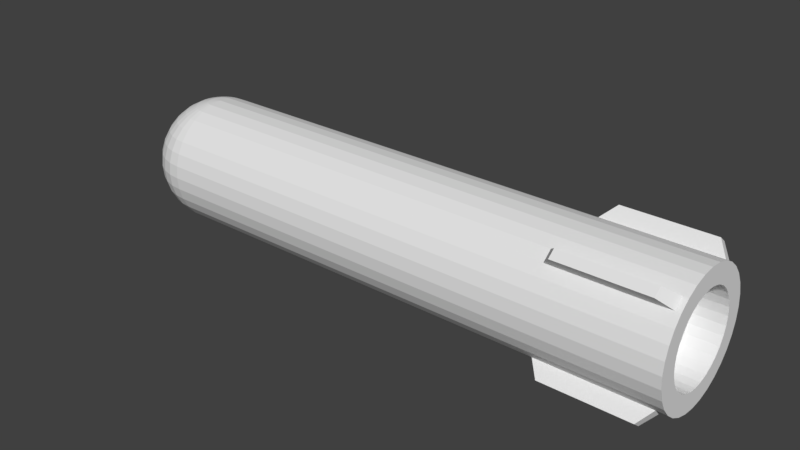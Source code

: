 # Source: missile1.blend  (saved by Blender 2.78.0; exported with 4.5.12 LTS)
import bpy
from mathutils import Matrix  # noqa: F401  (used for matrix-valued properties, if any)

bpy.ops.wm.read_factory_settings(use_empty=True)
scene = bpy.context.scene
scene.name = 'Scene'

# ---- collections
col_collection_1 = bpy.data.collections.new('Collection 1'); scene.collection.children.link(col_collection_1)

# ---- world
world_world = bpy.data.worlds.new('World'); scene.world = world_world
world_world.color = (0.05088, 0.05088, 0.05088)
world_world.use_sun_shadow = False
world_world.sun_shadow_jitter_overblur = 0.0
world_world.cycles.sampling_method = 'MANUAL'

# ---- meshes
me_cylinder = bpy.data.meshes.new('Cylinder')
me_cylinder.from_pydata([(-6.231e-07, 1.0, -4.2), (6.231e-07, 1.0, 4.2), (0.1951, 0.9808, -4.2), (0.1951, 0.9808, 4.2), (0.3827, 0.9239, -4.2), (0.3827, 0.9239, 4.2), (0.5556, 0.8315, -4.2), (0.5556, 0.8315, 4.2), (0.7071, 0.7071, -4.2), (0.7071, 0.7071, 4.2), (0.8315, 0.5556, -4.2), (0.8315, 0.5556, 4.2), (0.9239, 0.3827, -4.2), (0.9239, 0.3827, 4.2), (0.9808, 0.1951, -4.2), (0.9808, 0.1951, 4.2), (1.0, 5.054e-07, -4.2), (1.0, -3.545e-07, 4.2), (0.9808, -0.1951, -4.2), (0.9808, -0.1951, 4.2), (0.9239, -0.3827, -4.2), (0.9239, -0.3827, 4.2), (0.8315, -0.5556, -4.2), (0.8315, -0.5556, 4.2), (0.7071, -0.7071, -4.2), (0.7071, -0.7071, 4.2), (0.5556, -0.8315, -4.2), (0.5556, -0.8315, 4.2), (0.3827, -0.9239, -4.2), (0.3827, -0.9239, 4.2), (0.1951, -0.9808, -4.2), (0.1951, -0.9808, 4.2), (-9.489e-07, -1.0, -4.2), (2.972e-07, -1.0, 4.2), (-0.1951, -0.9808, -4.2), (-0.1951, -0.9808, 4.2), (-0.3827, -0.9239, -4.2), (-0.3827, -0.9239, 4.2), (-0.5556, -0.8315, -4.2), (-0.5556, -0.8315, 4.2), (-0.7071, -0.7071, -4.2), (-0.7071, -0.7071, 4.2), (-0.8315, -0.5556, -4.2), (-0.8315, -0.5556, 4.2), (-0.9239, -0.3827, -4.2), (-0.9239, -0.3827, 4.2), (-0.9808, -0.1951, -4.2), (-0.9808, -0.1951, 4.2), (-1.0, 1.396e-06, -4.2), (-1.0, 5.357e-07, 4.2), (-0.9808, 0.1951, -4.2), (-0.9808, 0.1951, 4.2), (-0.9239, 0.3827, -4.2), (-0.9239, 0.3827, 4.2), (-0.8315, 0.5556, -4.2), (-0.8315, 0.5556, 4.2), (-0.7071, 0.7071, -4.2), (-0.7071, 0.7071, 4.2), (-0.5556, 0.8315, -4.2), (-0.5556, 0.8315, 4.2), (-0.3827, 0.9239, -4.2), (-0.3827, 0.9239, 4.2), (-0.1951, 0.9808, -4.2), (-0.1951, 0.9808, 4.2), (6.365e-07, 0.7, 4.2), (0.3889, 0.582, 4.2), (1.0, -1.117e-06, -4.2), (-0.1366, 0.6865, 4.2), (-0.2679, 0.6467, 4.2), (-0.3889, 0.582, 4.2), (-0.495, 0.495, 4.2), (-0.582, 0.3889, 4.2), (-0.6467, 0.2679, 4.2), (-0.6865, 0.1366, 4.2), (-0.7, 3.375e-07, 4.2), (-0.6865, -0.1366, 4.2), (-0.6467, -0.2679, 4.2), (-0.582, -0.3889, 4.2), (-0.495, -0.495, 4.2), (-0.3889, -0.582, 4.2), (-0.2679, -0.6467, 4.2), (-0.1366, -0.6865, 4.2), (0.1366, 0.6865, 4.2), (4.084e-07, -0.7, 4.2), (0.1366, -0.6866, 4.2), (0.2679, -0.6467, 4.2), (0.3889, -0.582, 4.2), (0.495, -0.495, 4.2), (0.582, -0.3889, 4.2), (0.6467, -0.2679, 4.2), (0.6866, -0.1366, 4.2), (0.7, -2.856e-07, 4.2), (0.6866, 0.1366, 4.2), (0.6467, 0.2679, 4.2), (0.582, 0.3889, 4.2), (0.495, 0.495, 4.2), (0.2679, 0.6467, 4.2), (-0.9808, -0.1951, -4.2), (-0.9239, -0.3827, -4.2), (-0.8315, -0.5556, -4.2), (-0.7071, -0.7071, -4.2), (-0.5556, -0.8315, -4.2), (-0.3827, -0.9239, -4.2), (-0.1951, -0.9808, -4.2), (-1.003e-06, -1.0, -4.2), (0.1951, -0.9808, -4.2), (0.3827, -0.9239, -4.2), (0.5556, -0.8315, -4.2), (0.7071, -0.7071, -4.2), (0.8315, -0.5556, -4.2), (0.9239, -0.3827, -4.2), (0.9808, -0.1951, -4.2), (-0.9808, -0.1913, -4.238), (-0.9239, -0.3753, -4.275), (-0.8315, -0.5449, -4.308), (-0.7071, -0.6935, -4.338), (-0.5556, -0.8155, -4.362), (-0.3827, -0.9061, -4.38), (-0.1951, -0.9619, -4.391), (-1.041e-06, -0.9808, -4.395), (0.1951, -0.9619, -4.391), (0.3827, -0.9061, -4.38), (0.5556, -0.8155, -4.362), (0.7071, -0.6935, -4.338), (0.8315, -0.5449, -4.308), (0.9239, -0.3753, -4.275), (0.9808, -0.1913, -4.238), (-0.9808, -0.1802, -4.275), (-0.9239, -0.3536, -4.346), (-0.8315, -0.5133, -4.413), (-0.7071, -0.6533, -4.471), (-0.5556, -0.7682, -4.518), (-0.3827, -0.8536, -4.554), (-0.1951, -0.9061, -4.575), (-1.078e-06, -0.9239, -4.583), (0.1951, -0.9061, -4.575), (0.3827, -0.8536, -4.554), (0.5556, -0.7682, -4.518), (0.7071, -0.6533, -4.471), (0.8315, -0.5133, -4.413), (0.9239, -0.3536, -4.346), (0.9808, -0.1802, -4.275), (-1.0, -1.388e-06, -4.2), (-0.9808, -0.1622, -4.308), (-0.9239, -0.3182, -4.413), (-0.8315, -0.4619, -4.509), (-0.7071, -0.5879, -4.593), (-0.5556, -0.6913, -4.662), (-0.3827, -0.7682, -4.713), (-0.1951, -0.8155, -4.745), (-1.111e-06, -0.8315, -4.756), (0.1951, -0.8155, -4.745), (0.3827, -0.7682, -4.713), (0.5556, -0.6913, -4.662), (0.7071, -0.5879, -4.593), (0.8315, -0.4619, -4.509), (0.9239, -0.3182, -4.413), (0.9808, -0.1622, -4.308), (-0.9808, -0.138, -4.338), (-0.9239, -0.2706, -4.471), (-0.8315, -0.3928, -4.593), (-0.7071, -0.5, -4.7), (-0.5556, -0.5879, -4.788), (-0.3827, -0.6533, -4.853), (-0.1951, -0.6935, -4.894), (-1.141e-06, -0.7071, -4.907), (0.1951, -0.6935, -4.894), (0.3827, -0.6533, -4.853), (0.5556, -0.5879, -4.788), (0.7071, -0.5, -4.7), (0.8315, -0.3928, -4.593), (0.9239, -0.2706, -4.471), (0.9808, -0.138, -4.338), (-0.9808, -0.1084, -4.362), (-0.9239, -0.2126, -4.518), (-0.8315, -0.3087, -4.662), (-0.7071, -0.3928, -4.788), (-0.5556, -0.4619, -4.891), (-0.3827, -0.5133, -4.968), (-0.1951, -0.5449, -5.015), (-1.165e-06, -0.5556, -5.031), (0.1951, -0.5449, -5.015), (0.3827, -0.5133, -4.968), (0.5556, -0.4619, -4.891), (0.7071, -0.3928, -4.788), (0.8315, -0.3087, -4.662), (0.9239, -0.2126, -4.518), (0.9808, -0.1084, -4.362), (-0.9808, -0.07466, -4.38), (-0.9239, -0.1464, -4.554), (-0.8315, -0.2126, -4.713), (-0.7071, -0.2706, -4.853), (-0.5556, -0.3182, -4.968), (-0.3827, -0.3536, -5.054), (-0.1951, -0.3753, -5.106), (-1.183e-06, -0.3827, -5.124), (0.1951, -0.3753, -5.106), (0.3827, -0.3536, -5.054), (0.5556, -0.3182, -4.968), (0.7071, -0.2706, -4.853), (0.8315, -0.2126, -4.713), (0.9239, -0.1464, -4.554), (0.9808, -0.07466, -4.38), (-0.9808, -0.03806, -4.391), (-0.9239, -0.07466, -4.575), (-0.8315, -0.1084, -4.745), (-0.7071, -0.138, -4.894), (-0.5556, -0.1622, -5.015), (-0.3827, -0.1802, -5.106), (-0.1951, -0.1913, -5.162), (-1.194e-06, -0.1951, -5.181), (0.1951, -0.1913, -5.162), (0.3827, -0.1802, -5.106), (0.5556, -0.1622, -5.015), (0.7071, -0.138, -4.894), (0.8315, -0.1084, -4.745), (0.9239, -0.07466, -4.575), (0.9808, -0.03806, -4.391), (-0.9808, -1.076e-06, -4.395), (-0.9239, -1.021e-06, -4.583), (-0.8315, -9.982e-07, -4.756), (-0.7071, -8.809e-07, -4.907), (-0.5556, -8.195e-07, -5.031), (-0.3827, -9.859e-07, -5.124), (-0.1951, -7.548e-07, -5.181), (-1.198e-06, -7.969e-07, -5.2), (0.1951, -7.548e-07, -5.181), (0.3827, -9.859e-07, -5.124), (0.5556, -8.195e-07, -5.031), (0.7071, -8.809e-07, -4.907), (0.8315, -9.758e-07, -4.756), (0.9239, -9.916e-07, -4.583), (0.9808, -1.08e-06, -4.395), (-0.9808, 0.03806, -4.391), (-0.9239, 0.07466, -4.575), (-0.8315, 0.1084, -4.745), (-0.7071, 0.1379, -4.894), (-0.5556, 0.1622, -5.015), (-0.3827, 0.1802, -5.106), (-0.1951, 0.1913, -5.162), (-1.194e-06, 0.1951, -5.181), (0.1951, 0.1913, -5.162), (0.3827, 0.1802, -5.106), (0.5556, 0.1622, -5.015), (0.7071, 0.1379, -4.894), (0.8315, 0.1084, -4.745), (0.9239, 0.07466, -4.575), (0.9808, 0.03806, -4.391), (-0.9808, 0.07466, -4.38), (-0.9239, 0.1464, -4.554), (-0.8315, 0.2126, -4.713), (-0.7071, 0.2706, -4.853), (-0.5556, 0.3182, -4.968), (-0.3827, 0.3536, -5.054), (-0.1951, 0.3753, -5.106), (-1.183e-06, 0.3827, -5.124), (0.1951, 0.3753, -5.106), (0.3827, 0.3536, -5.054), (0.5556, 0.3182, -4.968), (0.7071, 0.2706, -4.853), (0.8315, 0.2126, -4.713), (0.9239, 0.1464, -4.554), (0.9808, 0.07466, -4.38), (-0.9808, 0.1084, -4.362), (-0.9239, 0.2126, -4.518), (-0.8315, 0.3087, -4.662), (-0.7071, 0.3928, -4.788), (-0.5556, 0.4619, -4.891), (-0.3827, 0.5133, -4.968), (-0.1951, 0.5449, -5.015), (-1.165e-06, 0.5556, -5.031), (0.1951, 0.5449, -5.015), (0.3827, 0.5133, -4.968), (0.5556, 0.4619, -4.891), (0.7071, 0.3928, -4.788), (0.8315, 0.3087, -4.662), (0.9239, 0.2126, -4.518), (0.9808, 0.1084, -4.362), (-0.9808, 0.1379, -4.338), (-0.9239, 0.2706, -4.471), (-0.8315, 0.3928, -4.593), (-0.7071, 0.5, -4.7), (-0.5556, 0.5879, -4.788), (-0.3827, 0.6533, -4.853), (-0.1951, 0.6935, -4.894), (-1.141e-06, 0.7071, -4.907), (0.1951, 0.6935, -4.894), (0.3827, 0.6533, -4.853), (0.5556, 0.5879, -4.788), (0.7071, 0.5, -4.7), (0.8315, 0.3928, -4.593), (0.9239, 0.2706, -4.471), (0.9808, 0.1379, -4.338), (-0.9808, 0.1622, -4.308), (-0.9239, 0.3182, -4.413), (-0.8315, 0.4619, -4.509), (-0.7071, 0.5879, -4.593), (-0.5556, 0.6913, -4.662), (-0.3827, 0.7682, -4.713), (-0.1951, 0.8155, -4.745), (-1.111e-06, 0.8315, -4.756), (0.1951, 0.8155, -4.745), (0.3827, 0.7682, -4.713), (0.5556, 0.6913, -4.662), (0.7071, 0.5879, -4.593), (0.8315, 0.4619, -4.509), (0.9239, 0.3182, -4.413), (0.9808, 0.1622, -4.308), (-0.9808, 0.1802, -4.275), (-0.9239, 0.3536, -4.346), (-0.8315, 0.5133, -4.413), (-0.7071, 0.6533, -4.471), (-0.5556, 0.7682, -4.518), (-0.3827, 0.8536, -4.554), (-0.1951, 0.9061, -4.575), (-1.078e-06, 0.9239, -4.583), (0.1951, 0.9061, -4.575), (0.3827, 0.8536, -4.554), (0.5556, 0.7682, -4.518), (0.7071, 0.6533, -4.471), (0.8315, 0.5133, -4.413), (0.9239, 0.3536, -4.346), (0.9808, 0.1802, -4.275), (-0.9808, 0.1913, -4.238), (-0.9239, 0.3753, -4.275), (-0.8315, 0.5449, -4.308), (-0.7071, 0.6935, -4.338), (-0.5556, 0.8155, -4.362), (-0.3827, 0.9061, -4.38), (-0.1951, 0.9619, -4.391), (-1.041e-06, 0.9808, -4.395), (0.1951, 0.9619, -4.391), (0.3827, 0.9061, -4.38), (0.5556, 0.8155, -4.362), (0.7071, 0.6935, -4.338), (0.8315, 0.5449, -4.308), (0.9239, 0.3753, -4.275), (0.9808, 0.1913, -4.238), (-0.9808, 0.1951, -4.2), (-0.9239, 0.3827, -4.2), (-0.8315, 0.5556, -4.2), (-0.7071, 0.7071, -4.2), (-0.5556, 0.8315, -4.2), (-0.3827, 0.9239, -4.2), (-0.1951, 0.9808, -4.2), (-1.003e-06, 1.0, -4.2), (0.1951, 0.9808, -4.2), (0.3827, 0.9239, -4.2), (0.5556, 0.8315, -4.2), (0.7071, 0.7071, -4.2), (0.8315, 0.5556, -4.2), (0.9239, 0.3827, -4.2), (0.9808, 0.1951, -4.2), (0.9248, 0.3831, 4.2), (0.8323, 0.5561, 4.2), (0.7078, 0.7078, 4.2), (0.5561, 0.8323, 4.2), (0.3831, 0.9248, 4.2), (0.1953, 0.9818, 4.2), (1.001, -3.807e-07, 4.2), (0.9818, 0.1953, 4.2), (6.17e-07, 1.001, 4.2), (-0.1953, 0.9818, 4.2), (-0.3831, 0.9248, 4.2), (-0.5561, 0.8323, 4.2), (-0.7078, 0.7078, 4.2), (-0.8323, 0.5561, 4.2), (-0.9248, 0.3831, 4.2), (-0.9818, 0.1953, 4.2), (-1.001, 5.103e-07, 4.2), (-0.9818, -0.1953, 4.2), (-0.9248, -0.3831, 4.2), (-0.8323, -0.5561, 4.2), (-0.7078, -0.7078, 4.2), (-0.5561, -0.8323, 4.2), (-0.3831, -0.9248, 4.2), (-0.1953, -0.9818, 4.2), (2.908e-07, -1.001, 4.2), (0.1953, -0.9818, 4.2), (0.3831, -0.9248, 4.2), (0.5561, -0.8323, 4.2), (0.7078, -0.7078, 4.2), (0.8323, -0.5561, 4.2), (0.9248, -0.3831, 4.2), (0.9818, -0.1953, 4.2), (5.43e-07, 0.7, 3.72), (0.3889, 0.582, 3.72), (-0.1366, 0.6865, 3.72), (-0.2679, 0.6467, 3.72), (-0.3889, 0.582, 3.72), (-0.495, 0.495, 3.72), (-0.582, 0.3889, 3.72), (-0.6467, 0.2679, 3.72), (-0.6865, 0.1366, 3.72), (-0.7, 4.02e-07, 3.72), (-0.6865, -0.1366, 3.72), (-0.6467, -0.2679, 3.72), (-0.582, -0.3889, 3.72), (-0.495, -0.495, 3.72), (-0.3889, -0.582, 3.72), (-0.2679, -0.6467, 3.72), (-0.1366, -0.6865, 3.72), (0.1366, 0.6865, 3.72), (3.149e-07, -0.7, 3.72), (0.1366, -0.6865, 3.72), (0.2679, -0.6467, 3.72), (0.3889, -0.582, 3.72), (0.495, -0.495, 3.72), (0.582, -0.3889, 3.72), (0.6467, -0.2679, 3.72), (0.6866, -0.1366, 3.72), (0.7, -2.211e-07, 3.72), (0.6866, 0.1366, 3.72), (0.6467, 0.2679, 3.72), (0.582, 0.3889, 3.72), (0.495, 0.495, 3.72), (0.2679, 0.6467, 3.72), (0.6467, 0.2679, 4.2), (0.582, 0.3889, 4.2), (0.495, 0.495, 4.2), (0.3889, 0.582, 4.2), (0.2679, 0.6467, 4.2), (0.1366, 0.6865, 4.2), (0.7, -2.211e-07, 4.2), (0.6866, 0.1366, 4.2), (6.552e-07, 0.7, 4.2), (-0.1366, 0.6865, 4.2), (-0.2679, 0.6467, 4.2), (-0.3889, 0.582, 4.2), (-0.495, 0.495, 4.2), (-0.582, 0.3889, 4.2), (-0.6467, 0.2679, 4.2), (-0.6865, 0.1366, 4.2), (-0.7, 4.02e-07, 4.2), (-0.6865, -0.1366, 4.2), (-0.6467, -0.2679, 4.2), (-0.582, -0.3889, 4.2), (-0.495, -0.495, 4.2), (-0.3889, -0.582, 4.2), (-0.2679, -0.6467, 4.2), (-0.1366, -0.6865, 4.2), (4.272e-07, -0.7, 4.2), (0.1366, -0.6865, 4.2), (0.2679, -0.6467, 4.2), (0.3889, -0.582, 4.2), (0.495, -0.495, 4.2), (0.582, -0.3889, 4.2), (0.6467, -0.2679, 4.2), (0.6866, -0.1366, 4.2), (-0.7078, 0.7078, 2.36), (-0.8323, 0.5561, 2.36), (-0.8323, -0.5561, 2.36), (-0.7078, -0.7078, 2.36), (0.8323, 0.5561, 2.28), (0.7078, 0.7078, 2.28), (0.7078, -0.7078, 2.28), (0.8323, -0.5561, 2.28), (-0.9858, -0.7649, 2.528), (-0.8863, -0.8863, 2.528), (0.8863, -0.8863, 2.464), (0.9858, -0.7649, 2.464), (-0.8863, 0.8863, 2.528), (-0.9858, 0.7649, 2.528), (0.9858, 0.7649, 2.464), (0.8863, 0.8863, 2.464), (-0.7078, 0.7078, 4.12), (-0.8323, 0.5561, 4.12), (-0.8323, -0.5561, 4.12), (-0.7078, -0.7078, 4.12), (0.7078, -0.7078, 4.04), (0.8323, -0.5561, 4.04), (0.8323, 0.5561, 4.04), (0.7078, 0.7078, 4.04), (-0.9858, -0.7649, 3.936), (-0.8863, -0.8863, 3.936), (0.8863, -0.8863, 3.872), (0.9858, -0.7649, 3.872), (-0.8862, 0.8863, 3.936), (-0.9858, 0.7649, 3.936), (0.9858, 0.7649, 3.872), (0.8863, 0.8863, 3.872)], [], [(0, 1, 3, 2), (2, 3, 5, 4), (4, 5, 7, 6), (6, 7, 9, 8), (8, 9, 11, 10), (10, 11, 13, 12), (12, 13, 15, 14), (14, 15, 17, 16), (16, 17, 19, 18), (18, 19, 21, 20), (20, 21, 23, 22), (22, 23, 25, 24), (24, 25, 27, 26), (26, 27, 29, 28), (28, 29, 31, 30), (30, 31, 33, 32), (32, 33, 35, 34), (34, 35, 37, 36), (36, 37, 39, 38), (38, 39, 41, 40), (40, 41, 43, 42), (42, 43, 45, 44), (44, 45, 47, 46), (46, 47, 49, 48), (48, 49, 51, 50), (50, 51, 53, 52), (52, 53, 55, 54), (54, 55, 57, 56), (56, 57, 59, 58), (58, 59, 61, 60), (402, 385, 387, 388, 389, 390, 391, 392, 393, 394, 395, 396, 397, 398, 399, 400, 401, 403, 404, 405, 406, 407, 408, 409, 410, 411, 412, 413, 414, 415, 386, 416), (60, 61, 63, 62), (62, 63, 1, 0), (0, 2, 4, 6, 8, 10, 12, 14, 16, 18, 20, 22, 24, 26, 28, 30, 32, 34, 36, 38, 40, 42, 44, 46, 48, 50, 52, 54, 56, 58, 60, 62), (472, 471, 479, 480), (107, 106, 121, 122), (100, 99, 114, 115), (108, 107, 122, 123), (101, 100, 115, 116), (109, 108, 123, 124), (102, 101, 116, 117), (110, 109, 124, 125), (103, 102, 117, 118), (111, 110, 125, 126), (104, 103, 118, 119), (97, 142, 112), (66, 111, 126), (105, 104, 119, 120), (98, 97, 112, 113), (106, 105, 120, 121), (99, 98, 113, 114), (126, 125, 140, 141), (119, 118, 133, 134), (112, 142, 127), (66, 126, 141), (120, 119, 134, 135), (113, 112, 127, 128), (121, 120, 135, 136), (114, 113, 128, 129), (122, 121, 136, 137), (115, 114, 129, 130), (123, 122, 137, 138), (116, 115, 130, 131), (124, 123, 138, 139), (117, 116, 131, 132), (125, 124, 139, 140), (118, 117, 132, 133), (130, 129, 145, 146), (138, 137, 153, 154), (131, 130, 146, 147), (139, 138, 154, 155), (132, 131, 147, 148), (140, 139, 155, 156), (133, 132, 148, 149), (141, 140, 156, 157), (134, 133, 149, 150), (127, 142, 143), (66, 141, 157), (135, 134, 150, 151), (128, 127, 143, 144), (136, 135, 151, 152), (129, 128, 144, 145), (137, 136, 152, 153), (150, 149, 164, 165), (143, 142, 158), (66, 157, 172), (151, 150, 165, 166), (144, 143, 158, 159), (152, 151, 166, 167), (145, 144, 159, 160), (153, 152, 167, 168), (146, 145, 160, 161), (154, 153, 168, 169), (147, 146, 161, 162), (155, 154, 169, 170), (148, 147, 162, 163), (156, 155, 170, 171), (149, 148, 163, 164), (157, 156, 171, 172), (169, 168, 183, 184), (162, 161, 176, 177), (170, 169, 184, 185), (163, 162, 177, 178), (171, 170, 185, 186), (164, 163, 178, 179), (172, 171, 186, 187), (165, 164, 179, 180), (158, 142, 173), (66, 172, 187), (166, 165, 180, 181), (159, 158, 173, 174), (167, 166, 181, 182), (160, 159, 174, 175), (168, 167, 182, 183), (161, 160, 175, 176), (66, 187, 202), (181, 180, 195, 196), (174, 173, 188, 189), (182, 181, 196, 197), (175, 174, 189, 190), (183, 182, 197, 198), (176, 175, 190, 191), (184, 183, 198, 199), (177, 176, 191, 192), (185, 184, 199, 200), (178, 177, 192, 193), (186, 185, 200, 201), (179, 178, 193, 194), (187, 186, 201, 202), (180, 179, 194, 195), (173, 142, 188), (200, 199, 214, 215), (193, 192, 207, 208), (201, 200, 215, 216), (194, 193, 208, 209), (202, 201, 216, 217), (195, 194, 209, 210), (188, 142, 203), (66, 202, 217), (196, 195, 210, 211), (189, 188, 203, 204), (197, 196, 211, 212), (190, 189, 204, 205), (198, 197, 212, 213), (191, 190, 205, 206), (199, 198, 213, 214), (192, 191, 206, 207), (204, 203, 218, 219), (212, 211, 226, 227), (205, 204, 219, 220), (213, 212, 227, 228), (206, 205, 220, 221), (214, 213, 228, 229), (207, 206, 221, 222), (215, 214, 229, 230), (208, 207, 222, 223), (216, 215, 230, 231), (209, 208, 223, 224), (217, 216, 231, 232), (210, 209, 224, 225), (203, 142, 218), (66, 217, 232), (211, 210, 225, 226), (223, 222, 237, 238), (231, 230, 245, 246), (224, 223, 238, 239), (232, 231, 246, 247), (225, 224, 239, 240), (218, 142, 233), (66, 232, 247), (226, 225, 240, 241), (219, 218, 233, 234), (227, 226, 241, 242), (220, 219, 234, 235), (228, 227, 242, 243), (221, 220, 235, 236), (229, 228, 243, 244), (222, 221, 236, 237), (230, 229, 244, 245), (242, 241, 256, 257), (235, 234, 249, 250), (243, 242, 257, 258), (236, 235, 250, 251), (244, 243, 258, 259), (237, 236, 251, 252), (245, 244, 259, 260), (238, 237, 252, 253), (246, 245, 260, 261), (239, 238, 253, 254), (247, 246, 261, 262), (240, 239, 254, 255), (233, 142, 248), (66, 247, 262), (241, 240, 255, 256), (234, 233, 248, 249), (261, 260, 275, 276), (254, 253, 268, 269), (262, 261, 276, 277), (255, 254, 269, 270), (248, 142, 263), (66, 262, 277), (256, 255, 270, 271), (249, 248, 263, 264), (257, 256, 271, 272), (250, 249, 264, 265), (258, 257, 272, 273), (251, 250, 265, 266), (259, 258, 273, 274), (252, 251, 266, 267), (260, 259, 274, 275), (253, 252, 267, 268), (265, 264, 279, 280), (273, 272, 287, 288), (266, 265, 280, 281), (274, 273, 288, 289), (267, 266, 281, 282), (275, 274, 289, 290), (268, 267, 282, 283), (276, 275, 290, 291), (269, 268, 283, 284), (277, 276, 291, 292), (270, 269, 284, 285), (263, 142, 278), (66, 277, 292), (271, 270, 285, 286), (264, 263, 278, 279), (272, 271, 286, 287), (284, 283, 298, 299), (292, 291, 306, 307), (285, 284, 299, 300), (278, 142, 293), (66, 292, 307), (286, 285, 300, 301), (279, 278, 293, 294), (287, 286, 301, 302), (280, 279, 294, 295), (288, 287, 302, 303), (281, 280, 295, 296), (289, 288, 303, 304), (282, 281, 296, 297), (290, 289, 304, 305), (283, 282, 297, 298), (291, 290, 305, 306), (303, 302, 317, 318), (296, 295, 310, 311), (304, 303, 318, 319), (297, 296, 311, 312), (305, 304, 319, 320), (298, 297, 312, 313), (306, 305, 320, 321), (299, 298, 313, 314), (307, 306, 321, 322), (300, 299, 314, 315), (293, 142, 308), (66, 307, 322), (301, 300, 315, 316), (294, 293, 308, 309), (302, 301, 316, 317), (295, 294, 309, 310), (322, 321, 336, 337), (315, 314, 329, 330), (308, 142, 323), (66, 322, 337), (316, 315, 330, 331), (309, 308, 323, 324), (317, 316, 331, 332), (310, 309, 324, 325), (318, 317, 332, 333), (311, 310, 325, 326), (319, 318, 333, 334), (312, 311, 326, 327), (320, 319, 334, 335), (313, 312, 327, 328), (321, 320, 335, 336), (314, 313, 328, 329), (334, 333, 348, 349), (327, 326, 341, 342), (335, 334, 349, 350), (328, 327, 342, 343), (336, 335, 350, 351), (329, 328, 343, 344), (337, 336, 351, 352), (330, 329, 344, 345), (323, 142, 338), (66, 337, 352), (331, 330, 345, 346), (324, 323, 338, 339), (332, 331, 346, 347), (325, 324, 339, 340), (333, 332, 347, 348), (326, 325, 340, 341), (88, 382, 383, 89), (74, 369, 370, 75), (89, 383, 384, 90), (75, 370, 371, 76), (96, 357, 358, 82), (93, 353, 354, 94), (90, 384, 359, 91), (76, 371, 372, 77), (95, 355, 356, 65), (91, 359, 360, 92), (65, 356, 357, 96), (77, 372, 373, 78), (92, 360, 353, 93), (94, 354, 355, 95), (78, 373, 374, 79), (82, 358, 361, 64), (79, 374, 375, 80), (64, 361, 362, 67), (80, 375, 376, 81), (67, 362, 363, 68), (81, 376, 377, 83), (68, 363, 364, 69), (83, 377, 378, 84), (69, 364, 365, 70), (84, 378, 379, 85), (70, 365, 366, 71), (85, 379, 380, 86), (71, 366, 367, 72), (86, 380, 381, 87), (72, 367, 368, 73), (87, 381, 382, 88), (73, 368, 369, 74), (466, 465, 477, 478), (387, 426, 427, 388), (401, 440, 441, 403), (388, 427, 428, 389), (403, 441, 442, 404), (389, 428, 429, 390), (404, 442, 443, 405), (390, 429, 430, 391), (405, 443, 444, 406), (391, 430, 431, 392), (406, 444, 445, 407), (392, 431, 432, 393), (407, 445, 446, 408), (393, 432, 433, 394), (413, 417, 418, 414), (408, 446, 447, 409), (394, 433, 434, 395), (415, 419, 420, 386), (409, 447, 448, 410), (395, 434, 435, 396), (416, 421, 422, 402), (410, 448, 423, 411), (396, 435, 436, 397), (411, 423, 424, 412), (386, 420, 421, 416), (397, 436, 437, 398), (412, 424, 417, 413), (414, 418, 419, 415), (398, 437, 438, 399), (402, 422, 425, 385), (399, 438, 439, 400), (385, 425, 426, 387), (400, 439, 440, 401), (470, 469, 475, 476), (468, 467, 473, 474), (452, 458, 457, 451), (456, 460, 459, 455), (450, 462, 461, 449), (454, 464, 463, 453), (455, 459, 475, 469), (461, 462, 478, 477), (462, 450, 466, 478), (457, 458, 474, 473), (449, 461, 477, 465), (458, 452, 468, 474), (456, 455, 469, 470), (463, 464, 480, 479), (451, 457, 473, 467), (454, 453, 471, 472), (464, 454, 472, 480), (450, 449, 465, 466), (459, 460, 476, 475), (453, 463, 479, 471), (452, 451, 467, 468), (460, 456, 470, 476)])
me_cylinder.use_remesh_preserve_volume = False
me_cylinder.use_remesh_preserve_attributes = False
me_cylinder.use_mirror_vertex_groups = False
me_cylinder.update()

# ---- objects
ob_cylinder = bpy.data.objects.new('Cylinder', me_cylinder)

# ---- transforms, parenting, visibility, modifiers, constraints
ob_cylinder.location = (0.0, 0.0, 0.0)
ob_cylinder.rotation_euler = (-1.344e-07, 1.571, 0.0)
ob_cylinder.scale = (0.125, 0.125, 0.125)
ob_cylinder.lineart.crease_threshold = 0.0

# ---- collection membership
col_collection_1.objects.link(ob_cylinder)

# ---- scene / render settings (as saved in the file)
scene.frame_start = 1; scene.frame_end = 250; scene.frame_set(0)
scene.render.engine = 'BLENDER_EEVEE_NEXT'
scene.render.resolution_percentage = 50
scene.render.dither_intensity = 0.0
scene.cycles.use_denoising = False
scene.cycles.samples = 128
scene.cycles.sampling_pattern = 'TABULATED_SOBOL'
scene.cycles.light_sampling_threshold = 0.0
scene.cycles.use_adaptive_sampling = False
scene.cycles.use_light_tree = False
scene.cycles.blur_glossy = 0.0
scene.cycles.sample_clamp_indirect = 0.0
scene.view_settings.view_transform = 'Standard'
bpy.context.view_layer.update()

# ---- added for rendering (the .blend has no active camera and no usable light): camera, sun
cam_auto = bpy.data.cameras.new('AutoCamera')
cam_auto.lens = 50.0
cam_auto.sensor_width = 36.0
cam_auto.clip_end = 1000.0
ob_auto_camera = bpy.data.objects.new('AutoCamera', cam_auto)
scene.collection.objects.link(ob_auto_camera)
ob_auto_camera.location = (1.07288, -1.36246, 0.908305)
ob_auto_camera.rotation_euler = (1.09748, -7.21219e-08, 0.694738)
scene.camera = ob_auto_camera
light_auto_sun = bpy.data.lights.new('AutoSun', 'SUN')
light_auto_sun.energy = 3.0
light_auto_sun.angle = 0.0523599
ob_auto_sun = bpy.data.objects.new('AutoSun', light_auto_sun)
scene.collection.objects.link(ob_auto_sun)
ob_auto_sun.rotation_euler = (0.872665, 0.174533, 0.523599)
bpy.context.view_layer.update()
